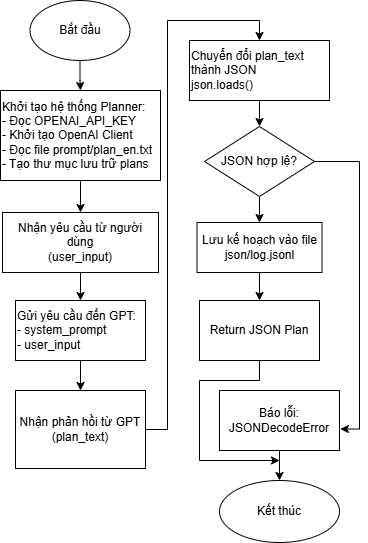

The diagram above was exported from draw.io. Its source (the exported page's mxGraphModel, read from the mxfile embedded in the PNG):
<mxGraphModel dx="808" dy="499" grid="1" gridSize="10" guides="1" tooltips="1" connect="1" arrows="1" fold="1" page="1" pageScale="1" pageWidth="413" pageHeight="583" math="0" shadow="0">
  <root>
    <mxCell id="0" />
    <mxCell id="1" parent="0" />
    <mxCell id="WKjj8sMIuJ5SruACJmdf-4" edge="1" parent="1" source="XHmEHaN5-HWQRO9XZRnL-2" style="edgeStyle=orthogonalEdgeStyle;rounded=0;orthogonalLoop=1;jettySize=auto;html=1;" target="XHmEHaN5-HWQRO9XZRnL-3" value="">
      <mxGeometry relative="1" as="geometry" />
    </mxCell>
    <mxCell id="XHmEHaN5-HWQRO9XZRnL-2" parent="1" style="whiteSpace=wrap;fillColor=default;strokeColor=default;fontColor=default;align=left;verticalAlign=middle;fontFamily=Helvetica;fontSize=12;" value="Khởi tạo hệ thống Planner:&#10;    - Đọc OPENAI_API_KEY&#10;    - Khởi tạo OpenAI Client&#10;    - Đọc file prompt/plan_en.txt&#10;    - Tạo thư mục lưu trữ plans" vertex="1">
      <mxGeometry height="90" width="160" x="31" y="110" as="geometry" />
    </mxCell>
    <mxCell id="WKjj8sMIuJ5SruACJmdf-5" edge="1" parent="1" source="XHmEHaN5-HWQRO9XZRnL-3" style="edgeStyle=orthogonalEdgeStyle;rounded=0;orthogonalLoop=1;jettySize=auto;html=1;" target="XHmEHaN5-HWQRO9XZRnL-6" value="">
      <mxGeometry relative="1" as="geometry" />
    </mxCell>
    <mxCell id="XHmEHaN5-HWQRO9XZRnL-3" parent="1" style="whiteSpace=wrap;fillColor=default;strokeColor=default;fontColor=default;align=center;verticalAlign=middle;fontFamily=Helvetica;fontSize=12;" value="Nhận yêu cầu từ người dùng&#10;(user_input)" vertex="1">
      <mxGeometry height="60" width="156" x="33" y="232" as="geometry" />
    </mxCell>
    <mxCell id="XHmEHaN5-HWQRO9XZRnL-6" parent="1" style="whiteSpace=wrap;fillColor=default;strokeColor=default;fontColor=default;align=left;verticalAlign=middle;fontFamily=Helvetica;fontSize=12;" value="Gửi yêu cầu đến GPT:&#10;    - system_prompt&#10;    - user_input" vertex="1">
      <mxGeometry height="60" width="130" x="46" y="320" as="geometry" />
    </mxCell>
    <mxCell id="GTNyccpV6yPcPSwW6bFJ-2" edge="1" parent="1" source="XHmEHaN5-HWQRO9XZRnL-7" style="edgeStyle=orthogonalEdgeStyle;rounded=0;orthogonalLoop=1;jettySize=auto;html=1;entryX=0.5;entryY=0;entryDx=0;entryDy=0;" target="XHmEHaN5-HWQRO9XZRnL-8">
      <mxGeometry relative="1" as="geometry" />
    </mxCell>
    <mxCell id="XHmEHaN5-HWQRO9XZRnL-7" parent="1" style="whiteSpace=wrap;fillColor=default;strokeColor=default;fontColor=default;align=center;verticalAlign=middle;fontFamily=Helvetica;fontSize=12;" value="Nhận phản hồi từ GPT&#10;(plan_text)" vertex="1">
      <mxGeometry height="78" width="130" x="46" y="410" as="geometry" />
    </mxCell>
    <mxCell id="XHmEHaN5-HWQRO9XZRnL-8" parent="1" style="whiteSpace=wrap;fillColor=default;strokeColor=default;fontColor=default;align=left;verticalAlign=middle;fontFamily=Helvetica;fontSize=12;" value="Chuyển đổi plan_text&#10;thành JSON&#10;json.loads()" vertex="1">
      <mxGeometry height="60" width="140" x="220" y="60" as="geometry" />
    </mxCell>
    <mxCell id="pF3q5rRjc2JCn5qLoBKt-5" edge="1" parent="1" source="XHmEHaN5-HWQRO9XZRnL-9" style="edgeStyle=orthogonalEdgeStyle;rounded=0;orthogonalLoop=1;jettySize=auto;html=1;exitX=0.5;exitY=1;exitDx=0;exitDy=0;entryX=0.5;entryY=0;entryDx=0;entryDy=0;" target="XHmEHaN5-HWQRO9XZRnL-11">
      <mxGeometry relative="1" as="geometry" />
    </mxCell>
    <mxCell id="pF3q5rRjc2JCn5qLoBKt-7" edge="1" parent="1" source="XHmEHaN5-HWQRO9XZRnL-9" style="edgeStyle=orthogonalEdgeStyle;rounded=0;orthogonalLoop=1;jettySize=auto;html=1;entryX=1.007;entryY=0.642;entryDx=0;entryDy=0;entryPerimeter=0;" target="GIh-Bo8LAyuKOlhH-gGF-2">
      <mxGeometry relative="1" as="geometry">
        <Array as="points">
          <mxPoint x="390" y="181" />
          <mxPoint x="390" y="449" />
          <mxPoint x="371" y="449" />
        </Array>
        <mxPoint x="333.25" y="440" as="targetPoint" />
      </mxGeometry>
    </mxCell>
    <mxCell id="XHmEHaN5-HWQRO9XZRnL-9" parent="1" style="rhombus;whiteSpace=wrap;fillColor=default;strokeColor=default;fontColor=default;align=center;verticalAlign=middle;fontFamily=Helvetica;fontSize=12;" value="JSON hợp lệ?" vertex="1">
      <mxGeometry height="70" width="110" x="235" y="146" as="geometry" />
    </mxCell>
    <mxCell id="GIh-Bo8LAyuKOlhH-gGF-4" edge="1" parent="1" source="XHmEHaN5-HWQRO9XZRnL-11" style="edgeStyle=orthogonalEdgeStyle;rounded=0;orthogonalLoop=1;jettySize=auto;html=1;" target="GIh-Bo8LAyuKOlhH-gGF-3" value="">
      <mxGeometry relative="1" as="geometry" />
    </mxCell>
    <mxCell id="XHmEHaN5-HWQRO9XZRnL-11" parent="1" style="whiteSpace=wrap;fillColor=default;strokeColor=default;fontColor=default;align=center;verticalAlign=middle;fontFamily=Helvetica;fontSize=12;" value="Lưu kế hoạch vào file&#10;json/log.jsonl" vertex="1">
      <mxGeometry height="50" width="125" x="227.5" y="242" as="geometry" />
    </mxCell>
    <mxCell id="XHmEHaN5-HWQRO9XZRnL-19" edge="1" parent="1" source="XHmEHaN5-HWQRO9XZRnL-6" style="exitX=0.5;exitY=1;entryX=0.5;entryY=0;strokeColor=default;align=center;verticalAlign=middle;fontFamily=Helvetica;fontSize=12;fontColor=default;fillColor=default;" target="XHmEHaN5-HWQRO9XZRnL-7" value="">
      <mxGeometry relative="1" as="geometry">
        <Array as="points" />
      </mxGeometry>
    </mxCell>
    <mxCell id="XHmEHaN5-HWQRO9XZRnL-21" edge="1" parent="1" source="XHmEHaN5-HWQRO9XZRnL-8" style="exitX=0.5;exitY=1;entryX=0.5;entryY=0;strokeColor=default;align=center;verticalAlign=middle;fontFamily=Helvetica;fontSize=12;fontColor=default;fillColor=default;" target="XHmEHaN5-HWQRO9XZRnL-9" value="">
      <mxGeometry relative="1" as="geometry">
        <Array as="points" />
      </mxGeometry>
    </mxCell>
    <mxCell id="WKjj8sMIuJ5SruACJmdf-3" edge="1" parent="1" source="WKjj8sMIuJ5SruACJmdf-2" style="edgeStyle=orthogonalEdgeStyle;rounded=0;orthogonalLoop=1;jettySize=auto;html=1;" target="XHmEHaN5-HWQRO9XZRnL-2" value="">
      <mxGeometry relative="1" as="geometry" />
    </mxCell>
    <mxCell id="WKjj8sMIuJ5SruACJmdf-2" parent="1" style="ellipse;whiteSpace=wrap;html=1;" value="Bắt đầu" vertex="1">
      <mxGeometry height="60" width="100" x="60.5" y="20" as="geometry" />
    </mxCell>
    <mxCell id="GIh-Bo8LAyuKOlhH-gGF-1" parent="1" style="ellipse;whiteSpace=wrap;html=1;" value="Kết thúc" vertex="1">
      <mxGeometry height="62" width="120" x="250" y="500" as="geometry" />
    </mxCell>
    <mxCell id="GIh-Bo8LAyuKOlhH-gGF-5" edge="1" parent="1" source="GIh-Bo8LAyuKOlhH-gGF-2" style="edgeStyle=orthogonalEdgeStyle;rounded=0;orthogonalLoop=1;jettySize=auto;html=1;" target="GIh-Bo8LAyuKOlhH-gGF-1" value="">
      <mxGeometry relative="1" as="geometry" />
    </mxCell>
    <mxCell id="GIh-Bo8LAyuKOlhH-gGF-2" parent="1" style="rounded=0;whiteSpace=wrap;html=1;fontColor=default;labelBackgroundColor=default;" value="&lt;span style=&quot;forced-color-adjust: none; font-family: Helvetica; font-size: 12px; font-style: normal; font-variant-ligatures: normal; font-variant-caps: normal; font-weight: 400; letter-spacing: normal; orphans: 2; text-align: center; text-indent: 0px; text-transform: none; widows: 2; word-spacing: 0px; -webkit-text-stroke-width: 0px; white-space: normal; text-decoration-thickness: initial; text-decoration-style: initial; text-decoration-color: initial; float: none; display: inline !important;&quot;&gt;Báo lỗi:&lt;/span&gt;&lt;br style=&quot;forced-color-adjust: none; font-family: Helvetica; font-size: 12px; font-style: normal; font-variant-ligatures: normal; font-variant-caps: normal; font-weight: 400; letter-spacing: normal; orphans: 2; text-align: center; text-indent: 0px; text-transform: none; widows: 2; word-spacing: 0px; -webkit-text-stroke-width: 0px; white-space: normal; text-decoration-thickness: initial; text-decoration-style: initial; text-decoration-color: initial; padding: 0px; margin: 0px;&quot;&gt;&lt;span style=&quot;forced-color-adjust: none; font-family: Helvetica; font-size: 12px; font-style: normal; font-variant-ligatures: normal; font-variant-caps: normal; font-weight: 400; letter-spacing: normal; orphans: 2; text-align: center; text-indent: 0px; text-transform: none; widows: 2; word-spacing: 0px; -webkit-text-stroke-width: 0px; white-space: normal; text-decoration-thickness: initial; text-decoration-style: initial; text-decoration-color: initial; float: none; display: inline !important;&quot;&gt;JSONDecodeError&lt;/span&gt;" vertex="1">
      <mxGeometry height="60" width="120" x="250" y="410" as="geometry" />
    </mxCell>
    <mxCell id="GIh-Bo8LAyuKOlhH-gGF-6" edge="1" parent="1" source="GIh-Bo8LAyuKOlhH-gGF-3" style="edgeStyle=orthogonalEdgeStyle;rounded=0;orthogonalLoop=1;jettySize=auto;html=1;exitX=0.5;exitY=1;exitDx=0;exitDy=0;">
      <mxGeometry relative="1" as="geometry">
        <Array as="points">
          <mxPoint x="290" y="400" />
          <mxPoint x="230" y="400" />
          <mxPoint x="230" y="480" />
        </Array>
        <mxPoint x="309.9999999999999" y="480" as="targetPoint" />
      </mxGeometry>
    </mxCell>
    <mxCell id="GIh-Bo8LAyuKOlhH-gGF-3" parent="1" style="rounded=0;whiteSpace=wrap;html=1;" value="Return JSON Plan" vertex="1">
      <mxGeometry height="60" width="120" x="230" y="320" as="geometry" />
    </mxCell>
  </root>
</mxGraphModel>